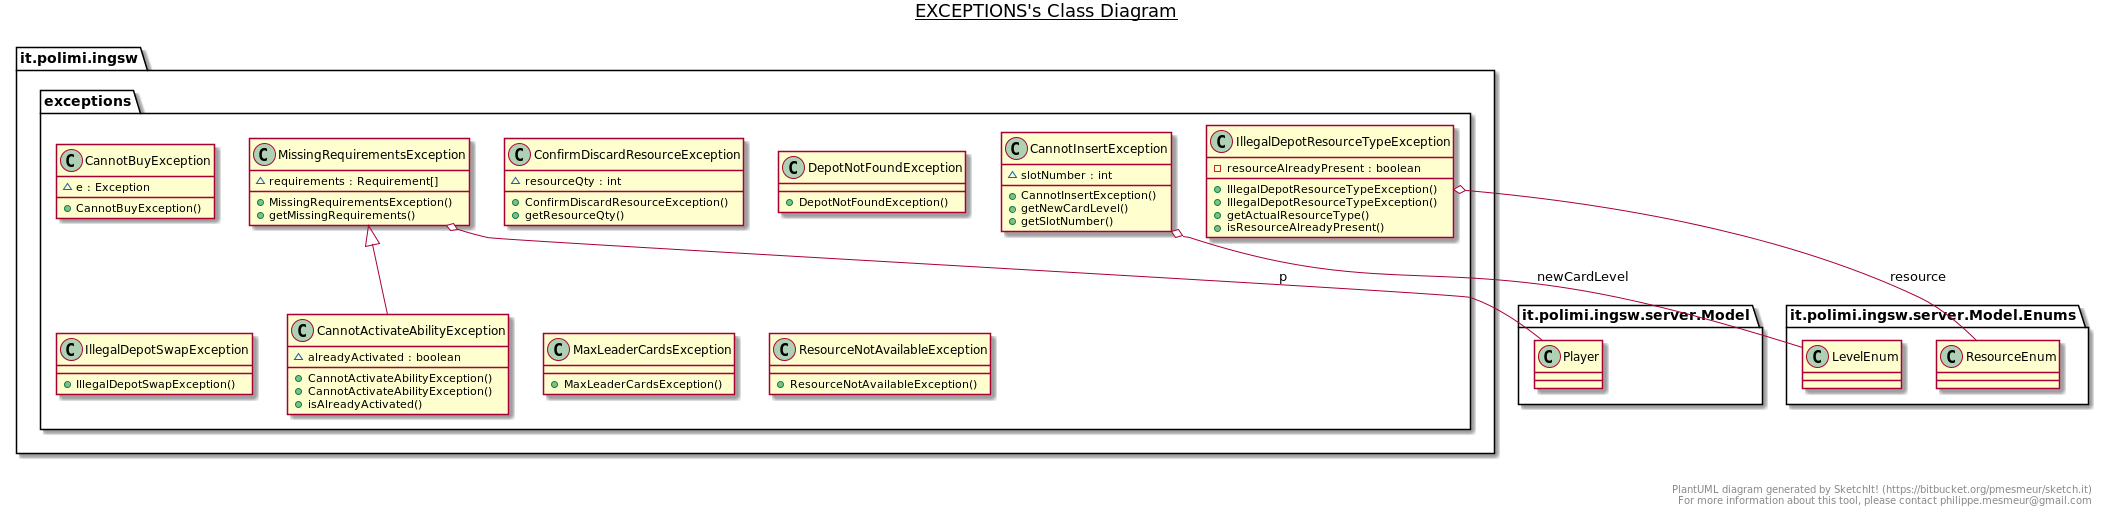

The diagram above was rendered by PlantUML. Its source (embedded in the PNG):
@startuml

title __EXCEPTIONS's Class Diagram__\n

  namespace it.polimi.ingsw {
    namespace exceptions {
      class it.polimi.ingsw.exceptions.CannotActivateAbilityException {
          ~ alreadyActivated : boolean
          + CannotActivateAbilityException()
          + CannotActivateAbilityException()
          + isAlreadyActivated()
      }
    }
  }
  

  namespace it.polimi.ingsw {
    namespace exceptions {
      class it.polimi.ingsw.exceptions.CannotBuyException {
          ~ e : Exception
          + CannotBuyException()
      }
    }
  }
  

  namespace it.polimi.ingsw {
    namespace exceptions {
      class it.polimi.ingsw.exceptions.CannotInsertException {
          ~ slotNumber : int
          + CannotInsertException()
          + getNewCardLevel()
          + getSlotNumber()
      }
    }
  }
  

  namespace it.polimi.ingsw {
    namespace exceptions {
      class it.polimi.ingsw.exceptions.ConfirmDiscardResourceException {
          ~ resourceQty : int
          + ConfirmDiscardResourceException()
          + getResourceQty()
      }
    }
  }
  

  namespace it.polimi.ingsw {
    namespace exceptions {
      class it.polimi.ingsw.exceptions.DepotNotFoundException {
          + DepotNotFoundException()
      }
    }
  }
  

  namespace it.polimi.ingsw {
    namespace exceptions {
      class it.polimi.ingsw.exceptions.IllegalDepotResourceTypeException {
          - resourceAlreadyPresent : boolean
          + IllegalDepotResourceTypeException()
          + IllegalDepotResourceTypeException()
          + getActualResourceType()
          + isResourceAlreadyPresent()
      }
    }
  }
  

  namespace it.polimi.ingsw {
    namespace exceptions {
      class it.polimi.ingsw.exceptions.IllegalDepotSwapException {
          + IllegalDepotSwapException()
      }
    }
  }
  

  namespace it.polimi.ingsw {
    namespace exceptions {
      class it.polimi.ingsw.exceptions.MaxLeaderCardsException {
          + MaxLeaderCardsException()
      }
    }
  }
  

  namespace it.polimi.ingsw {
    namespace exceptions {
      class it.polimi.ingsw.exceptions.MissingRequirementsException {
          ~ requirements : Requirement[]
          + MissingRequirementsException()
          + getMissingRequirements()
      }
    }
  }
  

  namespace it.polimi.ingsw {
    namespace exceptions {
      class it.polimi.ingsw.exceptions.ResourceNotAvailableException {
          + ResourceNotAvailableException()
      }
    }
  }
  

  it.polimi.ingsw.exceptions.CannotActivateAbilityException -up-|> it.polimi.ingsw.exceptions.MissingRequirementsException
  it.polimi.ingsw.exceptions.CannotInsertException o-- it.polimi.ingsw.server.Model.Enums.LevelEnum : newCardLevel
  it.polimi.ingsw.exceptions.IllegalDepotResourceTypeException o-- it.polimi.ingsw.server.Model.Enums.ResourceEnum : resource
  it.polimi.ingsw.exceptions.MissingRequirementsException o-- it.polimi.ingsw.server.Model.Player : p


right footer


PlantUML diagram generated by SketchIt! (https://bitbucket.org/pmesmeur/sketch.it)
For more information about this tool, please contact philippe.mesmeur@gmail.com
endfooter

@enduml